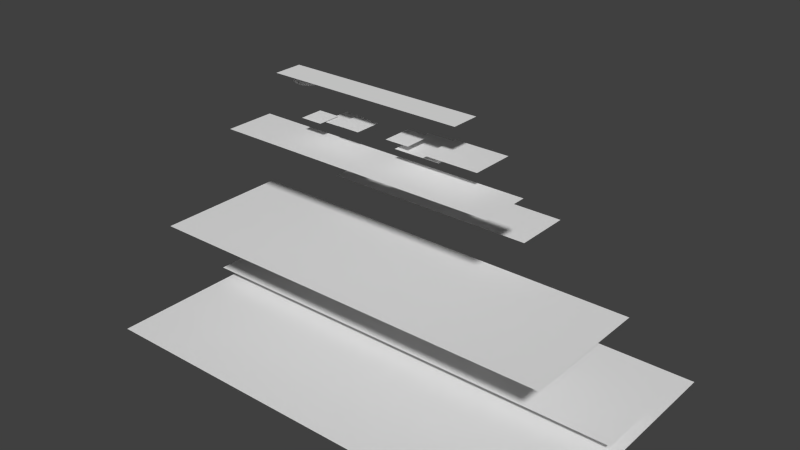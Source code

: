 # Source: Intro.blend  (saved by Blender 2.78.0; exported with 4.5.12 LTS)
import bpy
from mathutils import Matrix  # noqa: F401  (used for matrix-valued properties, if any)

bpy.ops.wm.read_factory_settings(use_empty=True)
scene = bpy.context.scene
scene.name = 'Scene'

# ---- collections
col_collection_1 = bpy.data.collections.new('Collection 1'); scene.collection.children.link(col_collection_1)

# ---- materials (node trees are filled in below, after node groups)
mat_title = bpy.data.materials.new('Title')
mat_title.alpha_threshold = 0.0
mat_title.use_transparent_shadow = False
mat_title.roughness = 0.5
mat_mg_front = bpy.data.materials.new('MG Front')
mat_mg_front.alpha_threshold = 0.0
mat_mg_front.use_transparent_shadow = False
mat_mg_front.roughness = 0.5
mat_fg = bpy.data.materials.new('FG')
mat_fg.alpha_threshold = 0.0
mat_fg.use_transparent_shadow = False
mat_fg.roughness = 0.5
mat_reaper = bpy.data.materials.new('Reaper')
mat_reaper.alpha_threshold = 0.0
mat_reaper.use_transparent_shadow = False
mat_reaper.roughness = 0.5
mat_piggy = bpy.data.materials.new('Piggy')
mat_piggy.alpha_threshold = 0.0
mat_piggy.use_transparent_shadow = False
mat_piggy.roughness = 0.5
mat_jack = bpy.data.materials.new('Jack')
mat_jack.alpha_threshold = 0.0
mat_jack.use_transparent_shadow = False
mat_jack.roughness = 0.5
mat_hills_001 = bpy.data.materials.new('Hills.001')
mat_hills_001.alpha_threshold = 0.0
mat_hills_001.use_transparent_shadow = False
mat_hills_001.roughness = 0.5
mat_ground = bpy.data.materials.new('Ground')
mat_ground.alpha_threshold = 0.0
mat_ground.use_transparent_shadow = False
mat_ground.roughness = 0.5
mat_dan = bpy.data.materials.new('Dan')
mat_dan.alpha_threshold = 0.0
mat_dan.use_transparent_shadow = False
mat_dan.roughness = 0.5
mat_count = bpy.data.materials.new('Count')
mat_count.alpha_threshold = 0.0
mat_count.use_transparent_shadow = False
mat_count.roughness = 0.5
mat_clouds = bpy.data.materials.new('Clouds')
mat_clouds.alpha_threshold = 0.0
mat_clouds.use_transparent_shadow = False
mat_clouds.roughness = 0.5
mat_bg = bpy.data.materials.new('BG')
mat_bg.alpha_threshold = 0.0
mat_bg.use_transparent_shadow = False
mat_bg.roughness = 0.5
mat_arthur = bpy.data.materials.new('Arthur')
mat_arthur.alpha_threshold = 0.0
mat_arthur.use_transparent_shadow = False
mat_arthur.roughness = 0.5

# ---- material node trees

# ---- world
world_world = bpy.data.worlds.new('World'); scene.world = world_world
world_world.color = (0.05088, 0.05088, 0.05088)
world_world.use_sun_shadow = False
world_world.sun_shadow_jitter_overblur = 0.0
world_world.cycles.sampling_method = 'NONE'
world_world.cycles.sample_map_resolution = 256

# ---- cameras
cam_camera_001 = bpy.data.cameras.new('Camera.001')
cam_camera_001.clip_end = 100.0
cam_camera_001.lens = 35.0
cam_camera_001.sensor_width = 32.0
cam_camera_001.sensor_height = 18.0
cam_camera_001.ortho_scale = 0.53
cam_camera_001.display_size = 2.0
cam_camera_001.dof.focus_distance = 0.0
cam_camera_001.dof.aperture_fstop = 128.0
cam_camera_001.dof.aperture_blades = 6

# ---- meshes
me_title = bpy.data.meshes.new('Title')
me_title.from_pydata([(-2.486, -0.5549, 0.0), (2.486, -0.5549, 0.0), (-2.486, 0.7509, 0.0), (2.486, 0.7509, 0.0)], [], [(0, 1, 3, 2)])
_uv = me_title.uv_layers.new(name='UVMap')
_uv.uv.foreach_set('vector', [0.0, 0.0, 1.0, 0.0, 1.0, 1.0, 0.0, 1.0])
_ca = me_title.color_attributes.new('Col', 'BYTE_COLOR', 'CORNER')
_ca.data.foreach_set('color', [1.0, 1.0, 1.0, 1.0, 1.0, 1.0, 1.0, 1.0, 1.0, 1.0, 1.0, 1.0, 1.0, 1.0, 1.0, 1.0])
me_title.materials.append(mat_title)
me_title.use_remesh_preserve_volume = False
me_title.use_remesh_preserve_attributes = False
me_title.use_mirror_vertex_groups = False
me_title.update()
me_mg_front = bpy.data.meshes.new('MG Front')
me_mg_front.from_pydata([(-0.3091, -0.06068, -1.937e-07), (-0.3091, 0.4466, -1.937e-07), (0.2536, -0.06068, -1.937e-07), (0.1763, 0.4466, -1.937e-07), (0.2984, 0.1681, 1.788e-07)], [], [(0, 2, 4, 3, 1)])
me_mg_front.polygons.foreach_set('use_smooth', [True] * 1)
_uv = me_mg_front.uv_layers.new(name='UVMap')
_uv.uv.foreach_set('vector', [0.0, 0.0, 0.1508, 0.0, 0.1629, 0.4509, 0.1301, 1.0, 0.0, 1.0])
me_mg_front.materials.append(mat_mg_front)
me_mg_front.use_remesh_preserve_volume = False
me_mg_front.use_remesh_preserve_attributes = False
me_mg_front.use_mirror_vertex_groups = False
me_mg_front.update()
me_fg = bpy.data.meshes.new('FG')
me_fg.from_pydata([(-2.148, -0.1772, 0.0), (2.148, -0.1772, 0.0), (-2.148, 0.4412, 0.0), (2.148, 0.4412, 0.0)], [], [(0, 1, 3, 2)])
_uv = me_fg.uv_layers.new(name='UVMap')
_uv.uv.foreach_set('vector', [0.0, 0.0, 1.0, 0.0, 1.0, 1.0, 0.0, 1.0])
me_fg.materials.append(mat_fg)
me_fg.use_remesh_preserve_volume = False
me_fg.use_remesh_preserve_attributes = False
me_fg.use_mirror_vertex_groups = False
me_fg.update()
me_reaper_001 = bpy.data.meshes.new('Reaper.001')
me_reaper_001.from_pydata([(-0.7015, -0.06346, 0.0), (0.3335, -0.06346, 0.0), (-0.7015, 0.9395, 0.0), (0.3335, 0.9395, 0.0)], [], [(0, 1, 3, 2)])
_uv = me_reaper_001.uv_layers.new(name='UVMap')
_uv.uv.foreach_set('vector', [0.0, 0.0, 1.0, 0.0, 1.0, 1.0, 0.0, 1.0])
me_reaper_001.materials.append(mat_reaper)
me_reaper_001.use_remesh_preserve_volume = False
me_reaper_001.use_remesh_preserve_attributes = False
me_reaper_001.use_mirror_vertex_groups = False
me_reaper_001.update()
me_piggy = bpy.data.meshes.new('Piggy')
me_piggy.from_pydata([(-0.2631, -0.02492, -0.002), (0.2271, -0.02492, -0.002), (-0.2631, 0.4889, -0.002), (0.2271, 0.4889, -0.002)], [], [(0, 1, 3, 2)])
_uv = me_piggy.uv_layers.new(name='UVMap')
_uv.uv.foreach_set('vector', [0.0, 0.0, 1.0, 0.0, 1.0, 1.0, 0.0, 1.0])
me_piggy.materials.append(mat_piggy)
me_piggy.use_remesh_preserve_volume = False
me_piggy.use_remesh_preserve_attributes = False
me_piggy.use_mirror_vertex_groups = False
me_piggy.update()
me_jack = bpy.data.meshes.new('Jack')
me_jack.from_pydata([(-0.3411, -0.03851, 0.0), (0.1891, -0.03851, 0.0), (-0.3411, 0.6025, 0.0), (0.1891, 0.6025, 0.0)], [], [(0, 1, 3, 2)])
_uv = me_jack.uv_layers.new(name='UVMap')
_uv.uv.foreach_set('vector', [0.0, 0.0, 1.0, 0.0, 1.0, 1.0, 0.0, 1.0])
me_jack.materials.append(mat_jack)
me_jack.use_remesh_preserve_volume = False
me_jack.use_remesh_preserve_attributes = False
me_jack.use_mirror_vertex_groups = False
me_jack.update()
me_hills_001 = bpy.data.meshes.new('Hills.001')
me_hills_001.from_pydata([(-4.791, -0.9201, 0.0), (4.791, -0.9201, 0.0), (-4.791, 2.16, 0.0), (4.791, 2.16, 0.0)], [], [(0, 1, 3, 2)])
_uv = me_hills_001.uv_layers.new(name='UVMap')
_uv.uv.foreach_set('vector', [0.0, 0.0, 1.0, 0.0, 1.0, 1.0, 0.0, 1.0])
me_hills_001.materials.append(mat_hills_001)
me_hills_001.use_remesh_preserve_volume = False
me_hills_001.use_remesh_preserve_attributes = False
me_hills_001.use_mirror_vertex_groups = False
me_hills_001.update()
me_ground = bpy.data.meshes.new('Ground')
me_ground.from_pydata([(-3.19, -0.07037, 0.0), (3.19, -0.07037, 0.0), (-3.19, 1.038, 0.0), (3.19, 1.038, 0.0)], [], [(0, 1, 3, 2)])
_uv = me_ground.uv_layers.new(name='UVMap')
_uv.uv.foreach_set('vector', [0.0, 0.0, 1.0, 0.0, 1.0, 1.0, 0.0, 1.0])
me_ground.materials.append(mat_ground)
me_ground.use_remesh_preserve_volume = False
me_ground.use_remesh_preserve_attributes = False
me_ground.use_mirror_vertex_groups = False
me_ground.update()
me_dan = bpy.data.meshes.new('Dan')
me_dan.from_pydata([(-0.3015, -0.01922, 0.0), (0.2655, -0.01922, 0.0), (-0.3015, 0.5832, 0.0), (0.2655, 0.5832, 0.0)], [], [(0, 1, 3, 2)])
_uv = me_dan.uv_layers.new(name='UVMap')
_uv.uv.foreach_set('vector', [0.0, 0.0, 1.0, 0.0, 1.0, 1.0, 0.0, 1.0])
me_dan.materials.append(mat_dan)
me_dan.use_remesh_preserve_volume = False
me_dan.use_remesh_preserve_attributes = False
me_dan.use_mirror_vertex_groups = False
me_dan.update()
me_count = bpy.data.meshes.new('Count')
me_count.from_pydata([(-0.2554, -0.01623, 0.0), (0.2554, -0.01623, 0.0), (-0.2554, 0.6482, 0.0), (0.2554, 0.6482, 0.0)], [], [(0, 1, 3, 2)])
_uv = me_count.uv_layers.new(name='UVMap')
_uv.uv.foreach_set('vector', [0.0, 0.0, 1.0, 0.0, 1.0, 1.0, 0.0, 1.0])
me_count.materials.append(mat_count)
me_count.use_remesh_preserve_volume = False
me_count.use_remesh_preserve_attributes = False
me_count.use_mirror_vertex_groups = False
me_count.update()
me_clouds = bpy.data.meshes.new('Clouds')
me_clouds.from_pydata([(-5.293, 0.02067, 0.0), (5.293, 0.02067, 0.0), (-5.293, 1.751, 0.0), (5.293, 1.751, 0.0)], [], [(0, 1, 3, 2)])
_uv = me_clouds.uv_layers.new(name='UVMap')
_uv.uv.foreach_set('vector', [0.0, 0.0, 1.0, 0.0, 1.0, 1.0, 0.0, 1.0])
me_clouds.materials.append(mat_clouds)
me_clouds.use_remesh_preserve_volume = False
me_clouds.use_remesh_preserve_attributes = False
me_clouds.use_mirror_vertex_groups = False
me_clouds.update()
me_bg = bpy.data.meshes.new('BG')
me_bg.from_pydata([(-5.338, -3.115, 0.0), (5.338, -3.115, 0.0), (-5.338, 3.115, 0.0), (5.338, 3.115, 0.0)], [], [(0, 1, 3, 2)])
_uv = me_bg.uv_layers.new(name='UVMap')
_uv.uv.foreach_set('vector', [0.0, 0.0, 1.0, 0.0, 1.0, 1.0, 0.0, 1.0])
me_bg.materials.append(mat_bg)
me_bg.use_remesh_preserve_volume = False
me_bg.use_remesh_preserve_attributes = False
me_bg.use_mirror_vertex_groups = False
me_bg.update()
me_arthur = bpy.data.meshes.new('Arthur')
me_arthur.from_pydata([(-0.3846, -0.07427, 0.0), (0.8206, -0.07427, 0.0), (-0.3846, 0.8783, 0.0), (0.8206, 0.8783, 0.0)], [], [(0, 1, 3, 2)])
_uv = me_arthur.uv_layers.new(name='UVMap')
_uv.uv.foreach_set('vector', [0.0, 0.0, 1.0, 0.0, 1.0, 1.0, 0.0, 1.0])
me_arthur.materials.append(mat_arthur)
me_arthur.use_remesh_preserve_volume = False
me_arthur.use_remesh_preserve_attributes = False
me_arthur.use_mirror_vertex_groups = False
me_arthur.update()

# ---- objects
ob_title = bpy.data.objects.new('Title', me_title)
ob_mg_front = bpy.data.objects.new('MG Front', me_mg_front)
ob_fg = bpy.data.objects.new('FG', me_fg)
ob_camera = bpy.data.objects.new('Camera', cam_camera_001)
ob_reaper = bpy.data.objects.new('Reaper', me_reaper_001)
ob_piggy = bpy.data.objects.new('Piggy', me_piggy)
ob_jack = bpy.data.objects.new('Jack', me_jack)
ob_hills_001 = bpy.data.objects.new('Hills.001', me_hills_001)
ob_ground = bpy.data.objects.new('Ground', me_ground)
ob_dan = bpy.data.objects.new('Dan', me_dan)
ob_count = bpy.data.objects.new('Count', me_count)
ob_clouds = bpy.data.objects.new('Clouds', me_clouds)
ob_bg = bpy.data.objects.new('BG', me_bg)
ob_arthur = bpy.data.objects.new('Arthur', me_arthur)

# ---- transforms, parenting, visibility, modifiers, constraints
ob_title.location = (-0.01293, 1.751, -1.538)
ob_title.lineart.crease_threshold = 0.0
ob_mg_front.location = (-1.647, -0.6663, 1.314)
ob_mg_front.lineart.crease_threshold = 0.0
_m = ob_mg_front.modifiers.new('Subsurf', 'SUBSURF')
_m.uv_smooth = 'PRESERVE_CORNERS'
_m.quality = 2
_m.levels = 0
_m.show_only_control_edges = False
ob_fg.location = (0.1835, -0.7951, 1.541)
ob_fg.lineart.crease_threshold = 0.0
ob_camera.location = (-0.02975, 0.3028, 5.846)
ob_camera.scale = (10.0, 10.0, 10.0)
ob_camera.lineart.crease_threshold = 0.0
ob_reaper.location = (1.352, -0.4933, 0.5361)
ob_reaper.lineart.crease_threshold = 0.0
ob_piggy.location = (-1.347, -0.6596, 0.6215)
ob_piggy.lineart.crease_threshold = 0.0
ob_jack.location = (0.8205, -0.5765, 0.6975)
ob_jack.lineart.crease_threshold = 0.0
ob_hills_001.location = (-0.01848, -0.7671, -2.421)
ob_hills_001.lock_rotation = (False, True, False)
ob_hills_001.lineart.crease_threshold = 0.0
ob_ground.location = (0.04837, -1.149, 0.1508)
ob_ground.lineart.crease_threshold = 0.0
ob_dan.location = (-0.4705, -0.6038, 0.6623)
ob_dan.lineart.crease_threshold = 0.0
ob_count.location = (-0.9513, -0.4924, 0.5939)
ob_count.lineart.crease_threshold = 0.0
ob_clouds.location = (0.04837, 0.03547, -4.365)
ob_clouds.lineart.crease_threshold = 0.0
ob_bg.location = (0.04837, 0.3175, -4.72)
ob_bg.lineart.crease_threshold = 0.0
ob_arthur.location = (1.793, -0.5935, 0.6557)
ob_arthur.lineart.crease_threshold = 0.0

# ---- collection membership
col_collection_1.objects.link(ob_title)
col_collection_1.objects.link(ob_mg_front)
col_collection_1.objects.link(ob_fg)
col_collection_1.objects.link(ob_camera)
col_collection_1.objects.link(ob_reaper)
col_collection_1.objects.link(ob_piggy)
col_collection_1.objects.link(ob_jack)
col_collection_1.objects.link(ob_hills_001)
col_collection_1.objects.link(ob_ground)
col_collection_1.objects.link(ob_dan)
col_collection_1.objects.link(ob_count)
col_collection_1.objects.link(ob_clouds)
col_collection_1.objects.link(ob_bg)
col_collection_1.objects.link(ob_arthur)

# ---- scene / render settings (as saved in the file)
scene.camera = ob_ground
scene.frame_start = 0; scene.frame_end = 279; scene.frame_set(134)
scene.render.engine = 'BLENDER_EEVEE_NEXT'
scene.render.dither_intensity = 0.0
scene.render.use_render_cache = True
scene.cycles.use_denoising = False
scene.cycles.samples = 10
scene.cycles.sampling_pattern = 'TABULATED_SOBOL'
scene.cycles.light_sampling_threshold = 0.0
scene.cycles.use_adaptive_sampling = False
scene.cycles.use_light_tree = False
scene.cycles.blur_glossy = 0.0
scene.cycles.pixel_filter_type = 'GAUSSIAN'
scene.cycles.sample_clamp_indirect = 0.0
scene.view_settings.view_transform = 'Standard'
bpy.context.view_layer.update()

# ---- added for rendering (the .blend has no active camera and no usable light): camera, sun
cam_auto = bpy.data.cameras.new('AutoCamera')
cam_auto.lens = 50.0
cam_auto.sensor_width = 36.0
cam_auto.clip_end = 1000.0
ob_auto_camera = bpy.data.objects.new('AutoCamera', cam_auto)
scene.collection.objects.link(ob_auto_camera)
ob_auto_camera.location = (12.8676, -15.0656, 8.66573)
ob_auto_camera.rotation_euler = (1.09748, -7.21219e-08, 0.694738)
scene.camera = ob_auto_camera
light_auto_sun = bpy.data.lights.new('AutoSun', 'SUN')
light_auto_sun.energy = 3.0
light_auto_sun.angle = 0.0523599
ob_auto_sun = bpy.data.objects.new('AutoSun', light_auto_sun)
scene.collection.objects.link(ob_auto_sun)
ob_auto_sun.rotation_euler = (0.872665, 0.174533, 0.523599)
bpy.context.view_layer.update()
